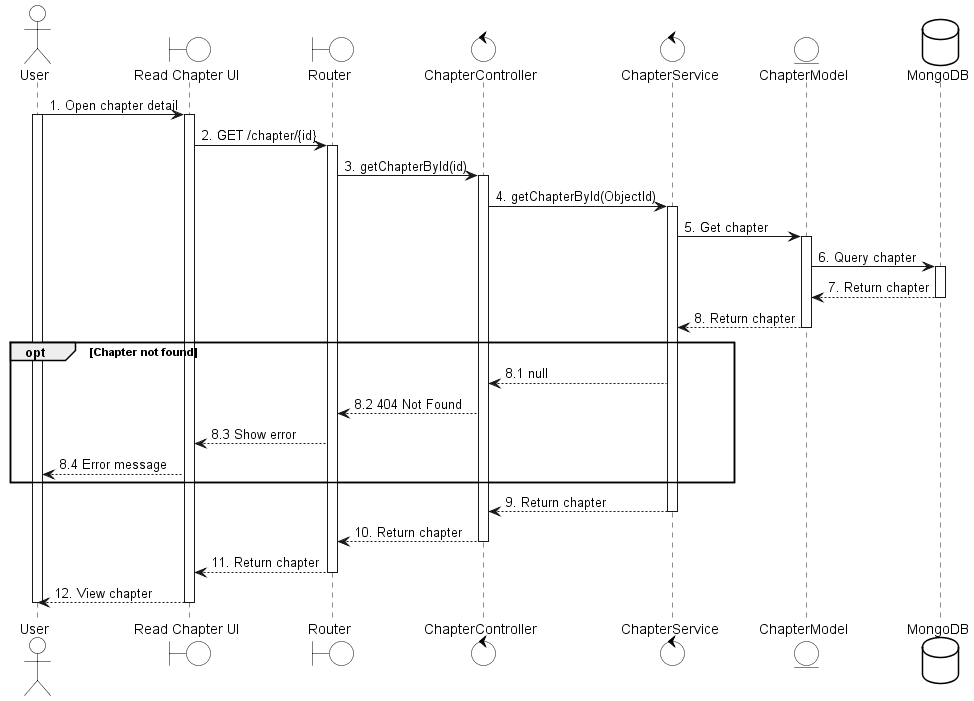

The diagram above was rendered by PlantUML. Its source (embedded in the PNG):
@startuml
skinparam {
    ActorBackgroundColor #FFFFFF
    BoundaryBackgroundColor #FFFFFF
    ControlBackgroundColor #FFFFFF
    EntityBackgroundColor #FFFFFF
    DatabaseBackgroundColor #FFFFFF

    ActorBorderColor black
    BoundaryBorderColor black
    ControlBorderColor black
    EntityBorderColor black
    DatabaseBorderColor black
}

actor User
boundary "Read Chapter UI" as UI
boundary Router
control ChapterController
control ChapterService
entity ChapterModel
database MongoDB

User -> UI: 1. Open chapter detail
activate User
activate UI

UI -> Router: 2. GET /chapter/{id}
activate Router

Router -> ChapterController: 3. getChapterById(id)
activate ChapterController

ChapterController -> ChapterService: 4. getChapterById(ObjectId)
activate ChapterService

ChapterService -> ChapterModel: 5. Get chapter
activate ChapterModel
ChapterModel -> MongoDB: 6. Query chapter
activate MongoDB
MongoDB --> ChapterModel: 7. Return chapter
deactivate MongoDB
ChapterModel --> ChapterService: 8. Return chapter
deactivate ChapterModel

opt Chapter not found
    ChapterService --> ChapterController: 8.1 null
    ChapterController --> Router: 8.2 404 Not Found
    Router --> UI: 8.3 Show error
    UI --> User: 8.4 Error message
end

ChapterService --> ChapterController: 9. Return chapter
deactivate ChapterService

ChapterController --> Router: 10. Return chapter
deactivate ChapterController
Router --> UI: 11. Return chapter
deactivate Router
UI --> User: 12. View chapter
deactivate UI
deactivate User
@enduml